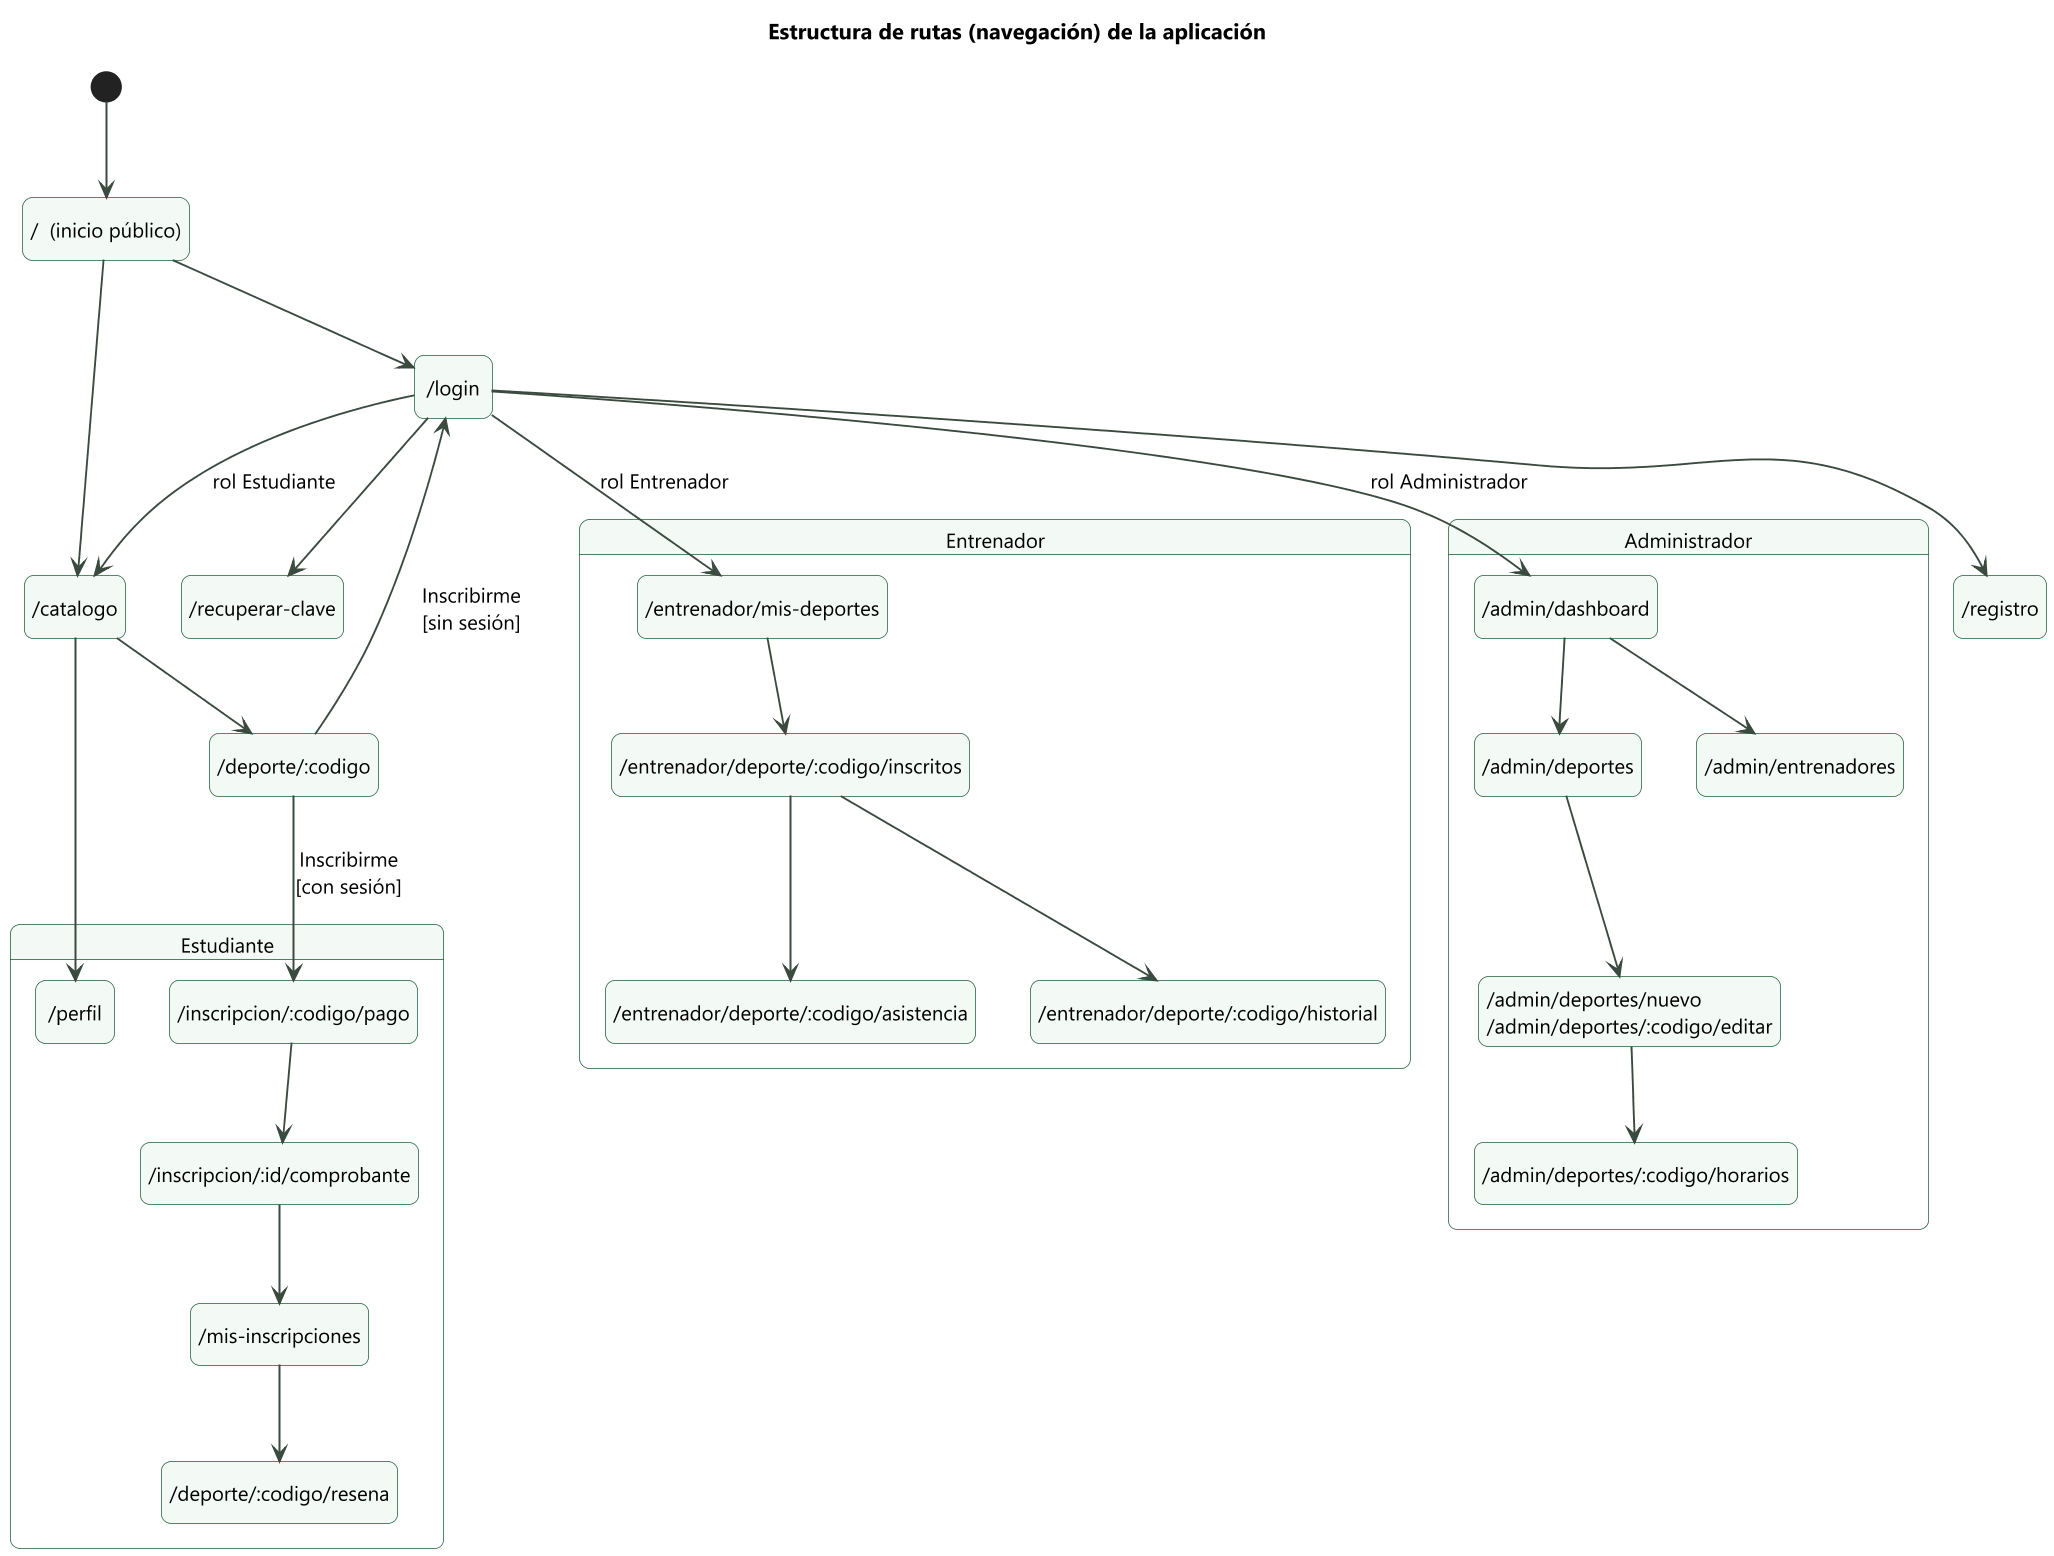

The diagram above was rendered by PlantUML. Its source (embedded in the PNG):
@startuml
!include _estilo.iuml
title Estructura de rutas (navegación) de la aplicación
hide empty description
state "/  (inicio público)" as Home
state "/login" as Login
state "/registro" as Registro
state "/recuperar-clave" as Recuperar
state "/catalogo" as Catalogo
state "/deporte/:codigo" as Detalle

state "Estudiante" as SE {
  state "/inscripcion/:codigo/pago" as Pago
  state "/inscripcion/:id/comprobante" as Comprobante
  state "/mis-inscripciones" as MisIns
  state "/deporte/:codigo/resena" as Resena
  state "/perfil" as PerfilE
}
state "Entrenador" as ST {
  state "/entrenador/mis-deportes" as MisDep
  state "/entrenador/deporte/:codigo/inscritos" as Inscritos
  state "/entrenador/deporte/:codigo/asistencia" as Asist
  state "/entrenador/deporte/:codigo/historial" as Hist
}
state "Administrador" as SA {
  state "/admin/dashboard" as Dash
  state "/admin/deportes" as AdmDep
  state "/admin/deportes/nuevo\n/admin/deportes/:codigo/editar" as FormDep
  state "/admin/deportes/:codigo/horarios" as Horarios
  state "/admin/entrenadores" as AdmEnt
}

[*] --> Home
Home --> Catalogo
Home --> Login
Catalogo --> Detalle
Login --> Registro
Login --> Recuperar
Login --> Catalogo : rol Estudiante
Login --> MisDep : rol Entrenador
Login --> Dash : rol Administrador
Detalle --> Pago : Inscribirme\n[con sesión]
Detalle --> Login : Inscribirme\n[sin sesión]
Pago --> Comprobante
Comprobante --> MisIns
MisIns --> Resena
Catalogo --> PerfilE
MisDep --> Inscritos
Inscritos --> Asist
Inscritos --> Hist
Dash --> AdmDep
AdmDep --> FormDep
FormDep --> Horarios
Dash --> AdmEnt
@enduml